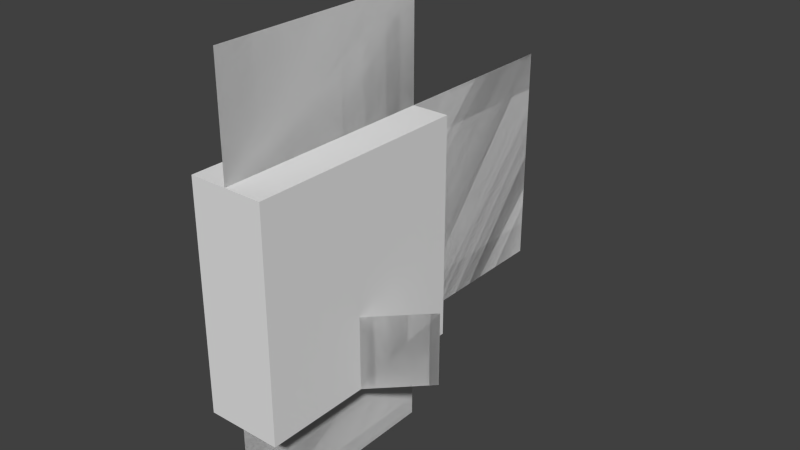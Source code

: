 # Source: tropical.fish.b.blend  (saved by Blender 2.79.0; exported with 4.5.12 LTS)
import bpy
from mathutils import Matrix  # noqa: F401  (used for matrix-valued properties, if any)

bpy.ops.wm.read_factory_settings(use_empty=True)
scene = bpy.context.scene
scene.name = 'Scene'

# ---- collections
col_collection_1 = bpy.data.collections.new('Collection 1'); scene.collection.children.link(col_collection_1)

# ---- world
world_world = bpy.data.worlds.new('World'); scene.world = world_world
world_world.color = (0.05088, 0.05088, 0.05088)
world_world.use_sun_shadow = False
world_world.sun_shadow_jitter_overblur = 0.0
world_world.cycles.sampling_method = 'NONE'
world_world.cycles.sample_map_resolution = 256

# ---- meshes
me_plane_011 = bpy.data.meshes.new('Plane.011')
me_plane_011.from_pydata([(-1.0, -1.0, 0.0), (1.0, -1.0, 0.0), (-1.0, 1.0, 0.0), (1.0, 1.0, 0.0)], [], [(0, 2, 3, 1)])
_uv = me_plane_011.uv_layers.new(name='UVMap')
_uv.uv.foreach_set('vector', [0.8125, 0.3438, 0.8125, 0.1562, 0.6562, 0.1562, 0.6562, 0.3438])
me_plane_011.use_remesh_preserve_volume = False
me_plane_011.use_remesh_preserve_attributes = False
me_plane_011.use_mirror_vertex_groups = False
me_plane_011.update()
me_plane_010 = bpy.data.meshes.new('Plane.010')
me_plane_010.from_pydata([(-1.0, -1.0, 0.0), (1.0, -1.0, 0.0), (-1.0, 1.0, 0.0), (1.0, 1.0, 0.0)], [], [(0, 2, 3, 1)])
_uv = me_plane_010.uv_layers.new(name='UVMap')
_uv.uv.foreach_set('vector', [0.8125, 0.0625, 0.8125, 0.1562, 0.625, 0.1562, 0.625, 0.0625])
me_plane_010.use_remesh_preserve_volume = False
me_plane_010.use_remesh_preserve_attributes = False
me_plane_010.use_mirror_vertex_groups = False
me_plane_010.update()
me_plane_009 = bpy.data.meshes.new('Plane.009')
me_plane_009.from_pydata([(-1.0, -1.0, 0.0), (1.0, -1.0, 0.0), (-1.0, 1.0, 0.0), (1.0, 1.0, 0.0)], [], [(0, 2, 3, 1)])
_uv = me_plane_009.uv_layers.new(name='UVMap')
_uv.uv.foreach_set('vector', [0.8125, 0.3438, 0.8125, 0.4375, 0.625, 0.4375, 0.625, 0.3438])
me_plane_009.use_remesh_preserve_volume = False
me_plane_009.use_remesh_preserve_attributes = False
me_plane_009.use_mirror_vertex_groups = False
me_plane_009.update()
me_plane_008 = bpy.data.meshes.new('Plane.008')
me_plane_008.from_pydata([(-1.0, -1.0, 0.0), (1.0, -1.0, 0.0), (-1.0, 1.0, 0.0), (1.0, 1.0, 0.0)], [], [(0, 1, 3, 2)])
_uv = me_plane_008.uv_layers.new(name='UVMap')
_uv.uv.foreach_set('vector', [0.8125, 0.0625, 0.625, 0.0625, 0.625, 0.1562, 0.8125, 0.1562])
me_plane_008.use_remesh_preserve_volume = False
me_plane_008.use_remesh_preserve_attributes = False
me_plane_008.use_mirror_vertex_groups = False
me_plane_008.update()
me_plane_007 = bpy.data.meshes.new('Plane.007')
me_plane_007.from_pydata([(-1.0, -1.0, 0.0), (1.0, -1.0, 0.0), (-1.0, 1.0, 0.0), (1.0, 1.0, 0.0)], [], [(0, 2, 3, 1)])
_uv = me_plane_007.uv_layers.new(name='UVMap')
_uv.uv.foreach_set('vector', [0.0625, 0.4375, 0.0625, 0.5, 0.125, 0.5, 0.125, 0.4375])
me_plane_007.use_remesh_preserve_volume = False
me_plane_007.use_remesh_preserve_attributes = False
me_plane_007.use_mirror_vertex_groups = False
me_plane_007.update()
me_plane_006 = bpy.data.meshes.new('Plane.006')
me_plane_006.from_pydata([(-1.0, -1.0, 0.0), (1.0, -1.0, 0.0), (-1.0, 1.0, 0.0), (1.0, 1.0, 0.0)], [], [(0, 2, 3, 1)])
_uv = me_plane_006.uv_layers.new(name='UVMap')
_uv.uv.foreach_set('vector', [0.0625, 0.5625, 0.0625, 0.625, 0.125, 0.625, 0.125, 0.5625])
me_plane_006.use_remesh_preserve_volume = False
me_plane_006.use_remesh_preserve_attributes = False
me_plane_006.use_mirror_vertex_groups = False
me_plane_006.update()
me_plane_003 = bpy.data.meshes.new('Plane.003')
me_plane_003.from_pydata([(-1.0, -1.0, 0.0), (1.0, -1.0, 0.0), (-1.0, 1.0, 0.0), (1.0, 1.0, 0.0)], [], [(0, 1, 3, 2)])
_uv = me_plane_003.uv_layers.new(name='UVMap')
_uv.uv.foreach_set('vector', [0.8125, 0.3438, 0.625, 0.3438, 0.625, 0.4375, 0.8125, 0.4375])
me_plane_003.use_remesh_preserve_volume = False
me_plane_003.use_remesh_preserve_attributes = False
me_plane_003.use_mirror_vertex_groups = False
me_plane_003.update()
me_plane_002 = bpy.data.meshes.new('Plane.002')
me_plane_002.from_pydata([(-1.0, -1.0, 0.0), (1.0, -1.0, 0.0), (-1.0, 1.0, 0.0), (1.0, 1.0, 0.0)], [], [(0, 1, 3, 2)])
_uv = me_plane_002.uv_layers.new(name='UVMap')
_uv.uv.foreach_set('vector', [0.0625, 0.4375, 0.125, 0.4375, 0.125, 0.5, 0.0625, 0.5])
me_plane_002.use_remesh_preserve_volume = False
me_plane_002.use_remesh_preserve_attributes = False
me_plane_002.use_mirror_vertex_groups = False
me_plane_002.update()
me_plane_001 = bpy.data.meshes.new('Plane.001')
me_plane_001.from_pydata([(-1.0, -1.0, 0.0), (1.0, -1.0, 0.0), (-1.0, 1.0, 0.0), (1.0, 1.0, 0.0)], [], [(0, 1, 3, 2)])
_uv = me_plane_001.uv_layers.new(name='UVMap')
_uv.uv.foreach_set('vector', [0.8125, 0.3438, 0.6562, 0.3438, 0.6562, 0.1562, 0.8125, 0.1562])
me_plane_001.use_remesh_preserve_volume = False
me_plane_001.use_remesh_preserve_attributes = False
me_plane_001.use_mirror_vertex_groups = False
me_plane_001.update()
me_plane = bpy.data.meshes.new('Plane')
me_plane.from_pydata([(-1.0, -1.0, 0.0), (1.0, -1.0, 0.0), (-1.0, 1.0, 0.0), (1.0, 1.0, 0.0)], [], [(0, 1, 3, 2)])
_uv = me_plane.uv_layers.new(name='UVMap')
_uv.uv.foreach_set('vector', [0.0625, 0.5625, 0.125, 0.5625, 0.125, 0.625, 0.0625, 0.625])
me_plane.use_remesh_preserve_volume = False
me_plane.use_remesh_preserve_attributes = False
me_plane.use_mirror_vertex_groups = False
me_plane.update()
me_cube = bpy.data.meshes.new('Cube')
me_cube.from_pydata([(-1.0, -1.0, -1.0), (-1.0, -1.0, 1.0), (-1.0, 1.0, -1.0), (-1.0, 1.0, 1.0), (1.0, -1.0, -1.0), (1.0, -1.0, 1.0), (1.0, 1.0, -1.0), (1.0, 1.0, 1.0)], [], [(1, 3, 2, 0), (3, 7, 6, 2), (7, 5, 4, 6), (5, 1, 0, 4), (0, 2, 6, 4), (5, 7, 3, 1)])
_uv = me_cube.uv_layers.new(name='UVMap')
_uv.uv.foreach_set('vector', [0.1875, 0.1875, 0.0, 0.1875, 0.0, 0.0, 0.1875, 0.0, 0.5, 0.1875, 0.4375, 0.1875, 0.4375, 0.0, 0.5, 0.0, 0.4375, 0.1875, 0.25, 0.1875, 0.25, 0.0, 0.4375, 0.0, 0.25, 0.1875, 0.1875, 0.1875, 0.1875, 0.0, 0.25, 0.0, 0.3125, 0.1875, 0.3125, 0.375, 0.25, 0.375, 0.25, 0.1875, 0.25, 0.1875, 0.25, 0.375, 0.1875, 0.375, 0.1875, 0.1875])
me_cube.use_remesh_preserve_volume = False
me_cube.use_remesh_preserve_attributes = False
me_cube.use_mirror_vertex_groups = False
me_cube.update()
arm_armature = bpy.data.armatures.new('Armature')  # bones are not reproduced

# ---- objects
ob_armature = bpy.data.objects.new('Armature', arm_armature)
ob_tail_2 = bpy.data.objects.new('tail.2', me_plane_011)
ob_fin_bottom_2 = bpy.data.objects.new('fin.bottom.2', me_plane_010)
ob_fin_top_2 = bpy.data.objects.new('fin.top.2', me_plane_009)
ob_fin_bottom_1 = bpy.data.objects.new('fin.bottom.1', me_plane_008)
ob_hand_right_2 = bpy.data.objects.new('hand.right.2', me_plane_007)
ob_hand_left_2 = bpy.data.objects.new('hand.left.2', me_plane_006)
ob_fin_top_1 = bpy.data.objects.new('fin.top.1', me_plane_003)
ob_hand_right_1 = bpy.data.objects.new('hand.right.1', me_plane_002)
ob_tail_1 = bpy.data.objects.new('tail.1', me_plane_001)
ob_hand_left_1 = bpy.data.objects.new('hand.left.1', me_plane)
ob_body = bpy.data.objects.new('body', me_cube)

# ---- transforms, parenting, visibility, modifiers, constraints
ob_armature.location = (0.0, 0.6045, 1.414)
ob_armature.rotation_euler = (1.571, 2.22e-16, 2.22e-16)
ob_armature.show_in_front = True
ob_armature.lineart.crease_threshold = 0.0
ob_tail_2.parent = ob_armature
ob_tail_2.matrix_parent_inverse = Matrix(((1.0, 2.22e-16, -2.22e-16, -1.342e-16), (2.22e-16, 7.55e-08, 1.0, -4.564e-08), (2.22e-16, -1.0, 7.55e-08, 0.6045), (0.0, 0.0, 0.0, 1.0)))
ob_tail_2.location = (-7.794e-16, 1.095, -4.646e-23)
ob_tail_2.rotation_euler = (1.571, 2.22e-16, 1.571)
ob_tail_2.scale = (0.5, 0.6, 1.1)
ob_tail_2.lineart.crease_threshold = 0.0
_vg = ob_tail_2.vertex_groups.new(name='body')
_vg = ob_tail_2.vertex_groups.new(name='tail')
_vg.add([0, 1, 2, 3], 1.0, 'REPLACE')
_vg = ob_tail_2.vertex_groups.new(name='fin.top')
_vg = ob_tail_2.vertex_groups.new(name='hand.left')
_vg = ob_tail_2.vertex_groups.new(name='hand.right')
_vg = ob_tail_2.vertex_groups.new(name='fin.bottom')
_m = ob_tail_2.modifiers.new('Armature', 'ARMATURE')
_m.object = ob_armature
ob_fin_bottom_2.parent = ob_armature
ob_fin_bottom_2.matrix_parent_inverse = Matrix(((1.0, 2.22e-16, -2.22e-16, -1.342e-16), (2.22e-16, 7.55e-08, 1.0, -4.564e-08), (2.22e-16, -1.0, 7.55e-08, 0.6045), (0.0, 0.0, 0.0, 1.0)))
ob_fin_bottom_2.location = (1.293e-14, 0.0, -0.8905)
ob_fin_bottom_2.rotation_euler = (1.571, 2.22e-16, 1.571)
ob_fin_bottom_2.scale = (0.6, 0.3, 1.1)
ob_fin_bottom_2.lineart.crease_threshold = 0.0
_vg = ob_fin_bottom_2.vertex_groups.new(name='body')
_vg = ob_fin_bottom_2.vertex_groups.new(name='tail')
_vg = ob_fin_bottom_2.vertex_groups.new(name='fin.top')
_vg = ob_fin_bottom_2.vertex_groups.new(name='hand.left')
_vg = ob_fin_bottom_2.vertex_groups.new(name='hand.right')
_vg = ob_fin_bottom_2.vertex_groups.new(name='fin.bottom')
_vg.add([0, 1, 2, 3], 1.0, 'REPLACE')
_m = ob_fin_bottom_2.modifiers.new('Armature', 'ARMATURE')
_m.object = ob_armature
ob_fin_top_2.parent = ob_armature
ob_fin_top_2.matrix_parent_inverse = Matrix(((1.0, 2.22e-16, -2.22e-16, -1.342e-16), (2.22e-16, 7.55e-08, 1.0, -4.564e-08), (2.22e-16, -1.0, 7.55e-08, 0.6045), (0.0, 0.0, 0.0, 1.0)))
ob_fin_top_2.location = (2.611e-16, 0.0, 0.8928)
ob_fin_top_2.rotation_euler = (1.571, 2.22e-16, 1.571)
ob_fin_top_2.scale = (0.6, 0.3, 1.1)
ob_fin_top_2.lineart.crease_threshold = 0.0
_vg = ob_fin_top_2.vertex_groups.new(name='body')
_vg = ob_fin_top_2.vertex_groups.new(name='tail')
_vg = ob_fin_top_2.vertex_groups.new(name='fin.top')
_vg.add([0, 1, 2, 3], 1.0, 'REPLACE')
_vg = ob_fin_top_2.vertex_groups.new(name='hand.left')
_vg = ob_fin_top_2.vertex_groups.new(name='hand.right')
_vg = ob_fin_top_2.vertex_groups.new(name='fin.bottom')
_m = ob_fin_top_2.modifiers.new('Armature', 'ARMATURE')
_m.object = ob_armature
ob_fin_bottom_1.parent = ob_armature
ob_fin_bottom_1.matrix_parent_inverse = Matrix(((1.0, 2.22e-16, -2.22e-16, -1.342e-16), (2.22e-16, 7.55e-08, 1.0, -4.564e-08), (2.22e-16, -1.0, 7.55e-08, 0.6045), (0.0, 0.0, 0.0, 1.0)))
ob_fin_bottom_1.location = (1.293e-14, 0.0, -0.8905)
ob_fin_bottom_1.rotation_euler = (1.571, 2.22e-16, 1.571)
ob_fin_bottom_1.scale = (0.6, 0.3, 1.1)
ob_fin_bottom_1.lineart.crease_threshold = 0.0
_vg = ob_fin_bottom_1.vertex_groups.new(name='body')
_vg = ob_fin_bottom_1.vertex_groups.new(name='tail')
_vg = ob_fin_bottom_1.vertex_groups.new(name='fin.top')
_vg = ob_fin_bottom_1.vertex_groups.new(name='hand.left')
_vg = ob_fin_bottom_1.vertex_groups.new(name='hand.right')
_vg = ob_fin_bottom_1.vertex_groups.new(name='fin.bottom')
_vg.add([0, 1, 2, 3], 1.0, 'REPLACE')
_m = ob_fin_bottom_1.modifiers.new('Armature', 'ARMATURE')
_m.object = ob_armature
ob_hand_right_2.parent = ob_armature
ob_hand_right_2.matrix_parent_inverse = Matrix(((1.0, 2.22e-16, -2.22e-16, -1.342e-16), (2.22e-16, 7.55e-08, 1.0, -4.564e-08), (2.22e-16, -1.0, 7.55e-08, 0.6045), (0.0, 0.0, 0.0, 1.0)))
ob_hand_right_2.location = (-0.3219, 0.08876, -0.3984)
ob_hand_right_2.rotation_euler = (1.571, 2.22e-16, -0.7854)
ob_hand_right_2.scale = (0.2, 0.2, 1.0)
ob_hand_right_2.lineart.crease_threshold = 0.0
_vg = ob_hand_right_2.vertex_groups.new(name='body')
_vg = ob_hand_right_2.vertex_groups.new(name='tail')
_vg = ob_hand_right_2.vertex_groups.new(name='fin.top')
_vg = ob_hand_right_2.vertex_groups.new(name='hand.left')
_vg = ob_hand_right_2.vertex_groups.new(name='hand.right')
_vg.add([0, 1, 2, 3], 1.0, 'REPLACE')
_vg = ob_hand_right_2.vertex_groups.new(name='fin.bottom')
_m = ob_hand_right_2.modifiers.new('Armature', 'ARMATURE')
_m.object = ob_armature
ob_hand_left_2.parent = ob_armature
ob_hand_left_2.matrix_parent_inverse = Matrix(((1.0, 2.22e-16, -2.22e-16, -1.342e-16), (2.22e-16, 7.55e-08, 1.0, -4.564e-08), (2.22e-16, -1.0, 7.55e-08, 0.6045), (0.0, 0.0, 0.0, 1.0)))
ob_hand_left_2.location = (0.3219, 0.08876, -0.3984)
ob_hand_left_2.rotation_euler = (1.571, 2.22e-16, 0.7854)
ob_hand_left_2.scale = (0.2, 0.2, 1.0)
ob_hand_left_2.lineart.crease_threshold = 0.0
_vg = ob_hand_left_2.vertex_groups.new(name='body')
_vg = ob_hand_left_2.vertex_groups.new(name='tail')
_vg = ob_hand_left_2.vertex_groups.new(name='fin.top')
_vg = ob_hand_left_2.vertex_groups.new(name='hand.left')
_vg.add([0, 1, 2, 3], 1.0, 'REPLACE')
_vg = ob_hand_left_2.vertex_groups.new(name='hand.right')
_vg = ob_hand_left_2.vertex_groups.new(name='fin.bottom')
_m = ob_hand_left_2.modifiers.new('Armature', 'ARMATURE')
_m.object = ob_armature
ob_fin_top_1.parent = ob_armature
ob_fin_top_1.matrix_parent_inverse = Matrix(((1.0, 2.22e-16, -2.22e-16, -1.342e-16), (2.22e-16, 7.55e-08, 1.0, -4.564e-08), (2.22e-16, -1.0, 7.55e-08, 0.6045), (0.0, 0.0, 0.0, 1.0)))
ob_fin_top_1.location = (2.611e-16, 0.0, 0.8928)
ob_fin_top_1.rotation_euler = (1.571, 2.22e-16, 1.571)
ob_fin_top_1.scale = (0.6, 0.3, 1.1)
ob_fin_top_1.lineart.crease_threshold = 0.0
_vg = ob_fin_top_1.vertex_groups.new(name='body')
_vg = ob_fin_top_1.vertex_groups.new(name='tail')
_vg = ob_fin_top_1.vertex_groups.new(name='fin.top')
_vg.add([0, 1, 2, 3], 1.0, 'REPLACE')
_vg = ob_fin_top_1.vertex_groups.new(name='hand.left')
_vg = ob_fin_top_1.vertex_groups.new(name='hand.right')
_vg = ob_fin_top_1.vertex_groups.new(name='fin.bottom')
_m = ob_fin_top_1.modifiers.new('Armature', 'ARMATURE')
_m.object = ob_armature
ob_hand_right_1.parent = ob_armature
ob_hand_right_1.matrix_parent_inverse = Matrix(((1.0, 2.22e-16, -2.22e-16, -1.342e-16), (2.22e-16, 7.55e-08, 1.0, -4.564e-08), (2.22e-16, -1.0, 7.55e-08, 0.6045), (0.0, 0.0, 0.0, 1.0)))
ob_hand_right_1.location = (-0.3219, 0.08876, -0.3984)
ob_hand_right_1.rotation_euler = (1.571, 2.22e-16, -0.7854)
ob_hand_right_1.scale = (0.2, 0.2, 1.0)
ob_hand_right_1.lineart.crease_threshold = 0.0
_vg = ob_hand_right_1.vertex_groups.new(name='body')
_vg = ob_hand_right_1.vertex_groups.new(name='tail')
_vg = ob_hand_right_1.vertex_groups.new(name='fin.top')
_vg = ob_hand_right_1.vertex_groups.new(name='hand.left')
_vg = ob_hand_right_1.vertex_groups.new(name='hand.right')
_vg.add([0, 1, 2, 3], 1.0, 'REPLACE')
_vg = ob_hand_right_1.vertex_groups.new(name='fin.bottom')
_m = ob_hand_right_1.modifiers.new('Armature', 'ARMATURE')
_m.object = ob_armature
ob_tail_1.parent = ob_armature
ob_tail_1.matrix_parent_inverse = Matrix(((1.0, 2.22e-16, -2.22e-16, -1.342e-16), (2.22e-16, 7.55e-08, 1.0, -4.564e-08), (2.22e-16, -1.0, 7.55e-08, 0.6045), (0.0, 0.0, 0.0, 1.0)))
ob_tail_1.location = (-7.794e-16, 1.095, -4.646e-23)
ob_tail_1.rotation_euler = (1.571, 2.22e-16, 1.571)
ob_tail_1.scale = (0.5, 0.6, 1.1)
ob_tail_1.lineart.crease_threshold = 0.0
_vg = ob_tail_1.vertex_groups.new(name='body')
_vg = ob_tail_1.vertex_groups.new(name='tail')
_vg.add([0, 1, 2, 3], 1.0, 'REPLACE')
_vg = ob_tail_1.vertex_groups.new(name='fin.top')
_vg = ob_tail_1.vertex_groups.new(name='hand.left')
_vg = ob_tail_1.vertex_groups.new(name='hand.right')
_vg = ob_tail_1.vertex_groups.new(name='fin.bottom')
_m = ob_tail_1.modifiers.new('Armature', 'ARMATURE')
_m.object = ob_armature
ob_hand_left_1.parent = ob_armature
ob_hand_left_1.matrix_parent_inverse = Matrix(((1.0, 2.22e-16, -2.22e-16, -1.342e-16), (2.22e-16, 7.55e-08, 1.0, -4.564e-08), (2.22e-16, -1.0, 7.55e-08, 0.6045), (0.0, 0.0, 0.0, 1.0)))
ob_hand_left_1.location = (0.3219, 0.08876, -0.3984)
ob_hand_left_1.rotation_euler = (1.571, 2.22e-16, 0.7854)
ob_hand_left_1.scale = (0.2, 0.2, 1.0)
ob_hand_left_1.lineart.crease_threshold = 0.0
_vg = ob_hand_left_1.vertex_groups.new(name='body')
_vg = ob_hand_left_1.vertex_groups.new(name='tail')
_vg = ob_hand_left_1.vertex_groups.new(name='fin.top')
_vg = ob_hand_left_1.vertex_groups.new(name='hand.left')
_vg.add([0, 1, 2, 3], 1.0, 'REPLACE')
_vg = ob_hand_left_1.vertex_groups.new(name='hand.right')
_vg = ob_hand_left_1.vertex_groups.new(name='fin.bottom')
_m = ob_hand_left_1.modifiers.new('Armature', 'ARMATURE')
_m.object = ob_armature
ob_body.parent = ob_armature
ob_body.matrix_parent_inverse = Matrix(((1.0, 2.22e-16, -2.22e-16, -1.342e-16), (2.22e-16, 7.55e-08, 1.0, -4.564e-08), (2.22e-16, -1.0, 7.55e-08, 0.6045), (0.0, 0.0, 0.0, 1.0)))
ob_body.location = (0.0, 0.0, 0.0)
ob_body.scale = (0.2, 0.6, 0.6)
ob_body.lineart.crease_threshold = 0.0
_vg = ob_body.vertex_groups.new(name='body')
_vg.add([0, 1, 2, 3, 4, 5, 6, 7], 1.0, 'REPLACE')
_vg = ob_body.vertex_groups.new(name='tail')
_vg = ob_body.vertex_groups.new(name='fin.top')
_vg = ob_body.vertex_groups.new(name='hand.left')
_vg = ob_body.vertex_groups.new(name='hand.right')
_vg = ob_body.vertex_groups.new(name='fin.bottom')
_m = ob_body.modifiers.new('Armature', 'ARMATURE')
_m.object = ob_armature

# ---- collection membership
col_collection_1.objects.link(ob_armature)
col_collection_1.objects.link(ob_tail_2)
col_collection_1.objects.link(ob_fin_bottom_2)
col_collection_1.objects.link(ob_fin_top_2)
col_collection_1.objects.link(ob_fin_bottom_1)
col_collection_1.objects.link(ob_hand_right_2)
col_collection_1.objects.link(ob_hand_left_2)
col_collection_1.objects.link(ob_fin_top_1)
col_collection_1.objects.link(ob_hand_right_1)
col_collection_1.objects.link(ob_tail_1)
col_collection_1.objects.link(ob_hand_left_1)
col_collection_1.objects.link(ob_body)

# ---- scene / render settings (as saved in the file)
scene.frame_start = 0; scene.frame_end = 20; scene.frame_set(0)
scene.render.engine = 'BLENDER_EEVEE_NEXT'
scene.render.resolution_percentage = 50
scene.render.dither_intensity = 0.0
scene.cycles.use_denoising = False
scene.cycles.samples = 10
scene.cycles.sampling_pattern = 'TABULATED_SOBOL'
scene.cycles.light_sampling_threshold = 0.0
scene.cycles.use_adaptive_sampling = False
scene.cycles.use_light_tree = False
scene.cycles.blur_glossy = 0.0
scene.cycles.pixel_filter_type = 'GAUSSIAN'
scene.cycles.sample_clamp_indirect = 0.0
scene.view_settings.view_transform = 'Standard'
bpy.context.view_layer.update()

# ---- added for rendering (the .blend has no active camera and no usable light): camera, sun
cam_auto = bpy.data.cameras.new('AutoCamera')
cam_auto.lens = 50.0
cam_auto.sensor_width = 36.0
cam_auto.clip_end = 1000.0
ob_auto_camera = bpy.data.objects.new('AutoCamera', cam_auto)
scene.collection.objects.link(ob_auto_camera)
ob_auto_camera.location = (3.11819, -3.24413, 3.91008)
ob_auto_camera.rotation_euler = (1.09748, -7.21219e-08, 0.694738)
scene.camera = ob_auto_camera
light_auto_sun = bpy.data.lights.new('AutoSun', 'SUN')
light_auto_sun.energy = 3.0
light_auto_sun.angle = 0.0523599
ob_auto_sun = bpy.data.objects.new('AutoSun', light_auto_sun)
scene.collection.objects.link(ob_auto_sun)
ob_auto_sun.rotation_euler = (0.872665, 0.174533, 0.523599)
bpy.context.view_layer.update()
